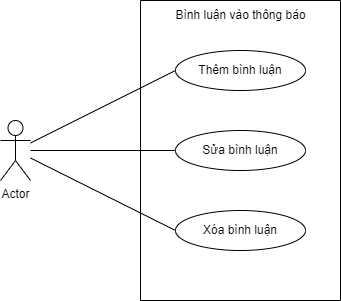

The diagram above was exported from draw.io. Its source (the exported page's mxGraphModel, read from the mxfile embedded in the PNG):
<mxGraphModel dx="1050" dy="581" grid="1" gridSize="10" guides="1" tooltips="1" connect="1" arrows="1" fold="1" page="1" pageScale="1" pageWidth="827" pageHeight="1169" math="0" shadow="0">
  <root>
    <mxCell id="0" />
    <mxCell id="1" parent="0" />
    <mxCell id="a8HbTnNuk0Jauzl7jsvS-2" style="edgeStyle=none;rounded=0;orthogonalLoop=1;jettySize=auto;html=1;entryX=0;entryY=0.5;entryDx=0;entryDy=0;startArrow=none;startFill=0;endArrow=none;endFill=0;" edge="1" parent="1" source="wb6Ft63hoVFIPD5DMLu2-1" target="wb6Ft63hoVFIPD5DMLu2-4">
      <mxGeometry relative="1" as="geometry" />
    </mxCell>
    <mxCell id="a8HbTnNuk0Jauzl7jsvS-6" style="edgeStyle=none;rounded=0;orthogonalLoop=1;jettySize=auto;html=1;entryX=0;entryY=0.5;entryDx=0;entryDy=0;startArrow=none;startFill=0;endArrow=none;endFill=0;" edge="1" parent="1" source="wb6Ft63hoVFIPD5DMLu2-1" target="a8HbTnNuk0Jauzl7jsvS-5">
      <mxGeometry relative="1" as="geometry" />
    </mxCell>
    <mxCell id="a8HbTnNuk0Jauzl7jsvS-8" style="edgeStyle=none;rounded=0;orthogonalLoop=1;jettySize=auto;html=1;entryX=0;entryY=0.5;entryDx=0;entryDy=0;startArrow=none;startFill=0;endArrow=none;endFill=0;" edge="1" parent="1" source="wb6Ft63hoVFIPD5DMLu2-1" target="a8HbTnNuk0Jauzl7jsvS-7">
      <mxGeometry relative="1" as="geometry" />
    </mxCell>
    <mxCell id="wb6Ft63hoVFIPD5DMLu2-1" value="Actor" style="shape=umlActor;verticalLabelPosition=bottom;verticalAlign=top;html=1;outlineConnect=0;" vertex="1" parent="1">
      <mxGeometry x="290" y="270" width="30" height="60" as="geometry" />
    </mxCell>
    <mxCell id="wb6Ft63hoVFIPD5DMLu2-2" value="" style="swimlane;startSize=0;" vertex="1" parent="1">
      <mxGeometry x="430" y="150" width="200" height="300" as="geometry" />
    </mxCell>
    <mxCell id="wb6Ft63hoVFIPD5DMLu2-4" value="Thêm bình luận" style="ellipse;whiteSpace=wrap;html=1;" vertex="1" parent="wb6Ft63hoVFIPD5DMLu2-2">
      <mxGeometry x="35" y="50" width="130" height="40" as="geometry" />
    </mxCell>
    <mxCell id="wb6Ft63hoVFIPD5DMLu2-5" value="Bình luận vào thông báo" style="text;html=1;align=center;verticalAlign=middle;resizable=0;points=[];autosize=1;strokeColor=none;fillColor=none;" vertex="1" parent="wb6Ft63hoVFIPD5DMLu2-2">
      <mxGeometry x="25" width="150" height="30" as="geometry" />
    </mxCell>
    <mxCell id="a8HbTnNuk0Jauzl7jsvS-5" value="Sửa bình luận" style="ellipse;whiteSpace=wrap;html=1;" vertex="1" parent="wb6Ft63hoVFIPD5DMLu2-2">
      <mxGeometry x="35" y="130" width="130" height="40" as="geometry" />
    </mxCell>
    <mxCell id="a8HbTnNuk0Jauzl7jsvS-7" value="Xóa bình luận" style="ellipse;whiteSpace=wrap;html=1;" vertex="1" parent="wb6Ft63hoVFIPD5DMLu2-2">
      <mxGeometry x="35" y="210" width="130" height="40" as="geometry" />
    </mxCell>
  </root>
</mxGraphModel>